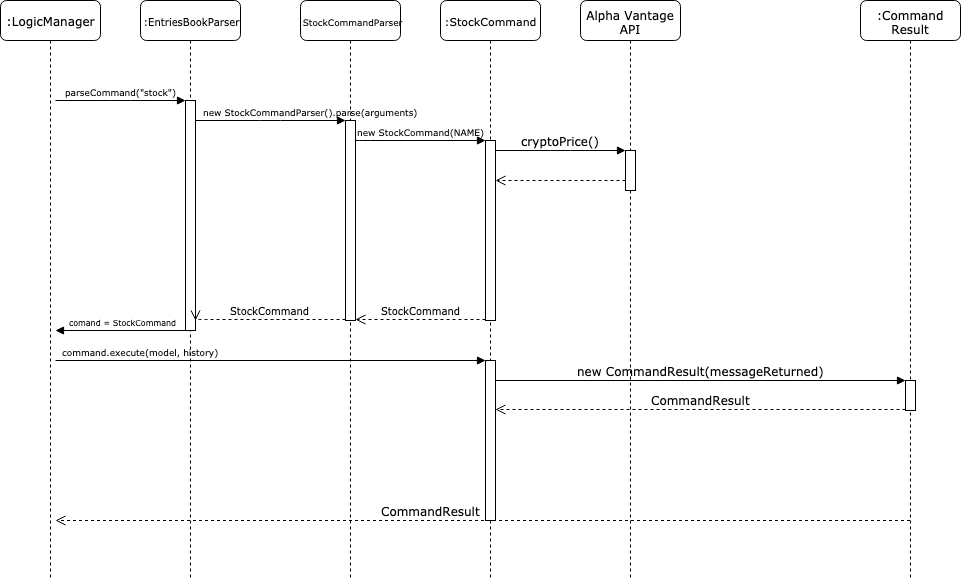

The diagram above was exported from draw.io. Its source (the exported page's mxGraphModel, read from the mxfile embedded in the PNG):
<mxGraphModel dx="1005" dy="613" grid="1" gridSize="10" guides="1" tooltips="1" connect="1" arrows="1" fold="1" page="1" pageScale="1" pageWidth="1100" pageHeight="850" background="#ffffff" math="0" shadow="0">
  <root>
    <mxCell id="0" />
    <mxCell id="1" parent="0" />
    <mxCell id="7baba1c4bc27f4b0-2" value="&lt;font style=&quot;font-size: 10px&quot;&gt;:EntriesBookParser&lt;/font&gt;" style="shape=umlLifeline;perimeter=lifelinePerimeter;whiteSpace=wrap;html=1;container=1;collapsible=0;recursiveResize=0;outlineConnect=0;rounded=1;shadow=0;comic=0;labelBackgroundColor=none;strokeColor=#000000;strokeWidth=1;fillColor=#FFFFFF;fontFamily=Verdana;fontSize=12;fontColor=#000000;align=center;" parent="1" vertex="1">
      <mxGeometry x="240" y="80" width="100" height="580" as="geometry" />
    </mxCell>
    <mxCell id="7baba1c4bc27f4b0-10" value="" style="html=1;points=[];perimeter=orthogonalPerimeter;rounded=0;shadow=0;comic=0;labelBackgroundColor=none;strokeColor=#000000;strokeWidth=1;fillColor=#FFFFFF;fontFamily=Verdana;fontSize=12;fontColor=#000000;align=center;" parent="7baba1c4bc27f4b0-2" vertex="1">
      <mxGeometry x="45" y="100" width="10" height="230" as="geometry" />
    </mxCell>
    <mxCell id="7baba1c4bc27f4b0-3" value="&lt;font style=&quot;font-size: 9px&quot;&gt;:StockCommandParser&lt;/font&gt;" style="shape=umlLifeline;perimeter=lifelinePerimeter;whiteSpace=wrap;html=1;container=1;collapsible=0;recursiveResize=0;outlineConnect=0;rounded=1;shadow=0;comic=0;labelBackgroundColor=none;strokeColor=#000000;strokeWidth=1;fillColor=#FFFFFF;fontFamily=Verdana;fontSize=12;fontColor=#000000;align=center;" parent="1" vertex="1">
      <mxGeometry x="400" y="80" width="100" height="580" as="geometry" />
    </mxCell>
    <mxCell id="7baba1c4bc27f4b0-13" value="" style="html=1;points=[];perimeter=orthogonalPerimeter;rounded=0;shadow=0;comic=0;labelBackgroundColor=none;strokeColor=#000000;strokeWidth=1;fillColor=#FFFFFF;fontFamily=Verdana;fontSize=12;fontColor=#000000;align=center;" parent="7baba1c4bc27f4b0-3" vertex="1">
      <mxGeometry x="45" y="120" width="10" height="200" as="geometry" />
    </mxCell>
    <mxCell id="7baba1c4bc27f4b0-4" value="&lt;font style=&quot;font-size: 11px&quot;&gt;:StockCommand&lt;/font&gt;" style="shape=umlLifeline;perimeter=lifelinePerimeter;whiteSpace=wrap;html=1;container=1;collapsible=0;recursiveResize=0;outlineConnect=0;rounded=1;shadow=0;comic=0;labelBackgroundColor=none;strokeColor=#000000;strokeWidth=1;fillColor=#FFFFFF;fontFamily=Verdana;fontSize=12;fontColor=#000000;align=center;" parent="1" vertex="1">
      <mxGeometry x="540" y="80" width="100" height="580" as="geometry" />
    </mxCell>
    <mxCell id="7baba1c4bc27f4b0-5" value="Alpha Vantage API" style="shape=umlLifeline;perimeter=lifelinePerimeter;whiteSpace=wrap;html=1;container=1;collapsible=0;recursiveResize=0;outlineConnect=0;rounded=1;shadow=0;comic=0;labelBackgroundColor=none;strokeColor=#000000;strokeWidth=1;fillColor=#FFFFFF;fontFamily=Verdana;fontSize=12;fontColor=#000000;align=center;" parent="1" vertex="1">
      <mxGeometry x="680" y="80" width="100" height="580" as="geometry" />
    </mxCell>
    <mxCell id="7baba1c4bc27f4b0-7" value=":Command Result" style="shape=umlLifeline;perimeter=lifelinePerimeter;whiteSpace=wrap;html=1;container=1;collapsible=0;recursiveResize=0;outlineConnect=0;rounded=1;shadow=0;comic=0;labelBackgroundColor=none;strokeColor=#000000;strokeWidth=1;fillColor=#FFFFFF;fontFamily=Verdana;fontSize=12;fontColor=#000000;align=center;" parent="1" vertex="1">
      <mxGeometry x="960" y="80" width="100" height="580" as="geometry" />
    </mxCell>
    <mxCell id="7baba1c4bc27f4b0-8" value=":LogicManager&lt;br&gt;" style="shape=umlLifeline;perimeter=lifelinePerimeter;whiteSpace=wrap;html=1;container=1;collapsible=0;recursiveResize=0;outlineConnect=0;rounded=1;shadow=0;comic=0;labelBackgroundColor=none;strokeColor=#000000;strokeWidth=1;fillColor=#FFFFFF;fontFamily=Verdana;fontSize=12;fontColor=#000000;align=center;" parent="1" vertex="1">
      <mxGeometry x="100" y="80" width="100" height="580" as="geometry" />
    </mxCell>
    <mxCell id="7baba1c4bc27f4b0-16" value="" style="html=1;points=[];perimeter=orthogonalPerimeter;rounded=0;shadow=0;comic=0;labelBackgroundColor=none;strokeColor=#000000;strokeWidth=1;fillColor=#FFFFFF;fontFamily=Verdana;fontSize=12;fontColor=#000000;align=center;" parent="1" vertex="1">
      <mxGeometry x="585" y="220" width="10" height="180" as="geometry" />
    </mxCell>
    <mxCell id="7baba1c4bc27f4b0-17" value="&lt;font style=&quot;font-size: 9px&quot;&gt;new StockCommand(NAME)&lt;/font&gt;" style="html=1;verticalAlign=bottom;endArrow=block;labelBackgroundColor=none;fontFamily=Verdana;fontSize=12;edgeStyle=elbowEdgeStyle;elbow=vertical;" parent="1" source="7baba1c4bc27f4b0-13" target="7baba1c4bc27f4b0-16" edge="1">
      <mxGeometry relative="1" as="geometry">
        <mxPoint x="510" y="220" as="sourcePoint" />
        <Array as="points">
          <mxPoint x="460" y="220" />
        </Array>
      </mxGeometry>
    </mxCell>
    <mxCell id="7baba1c4bc27f4b0-19" value="" style="html=1;points=[];perimeter=orthogonalPerimeter;rounded=0;shadow=0;comic=0;labelBackgroundColor=none;strokeColor=#000000;strokeWidth=1;fillColor=#FFFFFF;fontFamily=Verdana;fontSize=12;fontColor=#000000;align=center;" parent="1" vertex="1">
      <mxGeometry x="725" y="230" width="10" height="40" as="geometry" />
    </mxCell>
    <mxCell id="7baba1c4bc27f4b0-20" value="cryptoPrice()" style="html=1;verticalAlign=bottom;endArrow=block;entryX=0;entryY=0;labelBackgroundColor=none;fontFamily=Verdana;fontSize=12;edgeStyle=elbowEdgeStyle;elbow=vertical;" parent="1" source="7baba1c4bc27f4b0-16" target="7baba1c4bc27f4b0-19" edge="1">
      <mxGeometry relative="1" as="geometry">
        <mxPoint x="650" y="230" as="sourcePoint" />
        <mxPoint as="offset" />
      </mxGeometry>
    </mxCell>
    <mxCell id="7baba1c4bc27f4b0-21" value="" style="html=1;verticalAlign=bottom;endArrow=open;dashed=1;endSize=8;labelBackgroundColor=none;fontFamily=Verdana;fontSize=12;edgeStyle=elbowEdgeStyle;elbow=vertical;" parent="1" source="7baba1c4bc27f4b0-19" target="7baba1c4bc27f4b0-16" edge="1">
      <mxGeometry relative="1" as="geometry">
        <mxPoint x="650" y="306" as="targetPoint" />
        <Array as="points">
          <mxPoint x="670" y="260" />
          <mxPoint x="700" y="260" />
        </Array>
      </mxGeometry>
    </mxCell>
    <mxCell id="7baba1c4bc27f4b0-22" value="" style="html=1;points=[];perimeter=orthogonalPerimeter;rounded=0;shadow=0;comic=0;labelBackgroundColor=none;strokeColor=#000000;strokeWidth=1;fillColor=#FFFFFF;fontFamily=Verdana;fontSize=12;fontColor=#000000;align=center;" parent="1" vertex="1">
      <mxGeometry x="585" y="440" width="10" height="160" as="geometry" />
    </mxCell>
    <mxCell id="7baba1c4bc27f4b0-23" value="&lt;font style=&quot;font-size: 9px&quot;&gt;command.execute(model, history)&lt;/font&gt;&lt;br&gt;" style="html=1;verticalAlign=bottom;endArrow=block;entryX=0;entryY=0;labelBackgroundColor=none;fontFamily=Verdana;fontSize=12;" parent="1" target="7baba1c4bc27f4b0-22" edge="1">
      <mxGeometry x="-0.6047" relative="1" as="geometry">
        <mxPoint x="155" y="440" as="sourcePoint" />
        <mxPoint as="offset" />
      </mxGeometry>
    </mxCell>
    <mxCell id="7baba1c4bc27f4b0-25" value="" style="html=1;points=[];perimeter=orthogonalPerimeter;rounded=0;shadow=0;comic=0;labelBackgroundColor=none;strokeColor=#000000;strokeWidth=1;fillColor=#FFFFFF;fontFamily=Verdana;fontSize=12;fontColor=#000000;align=center;" parent="1" vertex="1">
      <mxGeometry x="1005" y="460" width="10" height="30" as="geometry" />
    </mxCell>
    <mxCell id="7baba1c4bc27f4b0-26" value="new CommandResult(messageReturned)" style="html=1;verticalAlign=bottom;endArrow=block;entryX=0;entryY=0;labelBackgroundColor=none;fontFamily=Verdana;fontSize=12;" parent="1" source="7baba1c4bc27f4b0-22" target="7baba1c4bc27f4b0-25" edge="1">
      <mxGeometry relative="1" as="geometry">
        <mxPoint x="930" y="340" as="sourcePoint" />
      </mxGeometry>
    </mxCell>
    <mxCell id="7baba1c4bc27f4b0-27" value="CommandResult" style="html=1;verticalAlign=bottom;endArrow=open;dashed=1;endSize=8;exitX=0;exitY=0.95;labelBackgroundColor=none;fontFamily=Verdana;fontSize=12;" parent="1" source="7baba1c4bc27f4b0-25" target="7baba1c4bc27f4b0-22" edge="1">
      <mxGeometry relative="1" as="geometry">
        <mxPoint x="930" y="416" as="targetPoint" />
      </mxGeometry>
    </mxCell>
    <mxCell id="7baba1c4bc27f4b0-30" value="CommandResult" style="html=1;verticalAlign=bottom;endArrow=open;dashed=1;endSize=8;labelBackgroundColor=none;fontFamily=Verdana;fontSize=12;edgeStyle=elbowEdgeStyle;elbow=vertical;" parent="1" source="7baba1c4bc27f4b0-7" edge="1">
      <mxGeometry x="0.1223" relative="1" as="geometry">
        <mxPoint x="155" y="600" as="targetPoint" />
        <Array as="points">
          <mxPoint x="570" y="600" />
        </Array>
        <mxPoint x="870" y="600" as="sourcePoint" />
        <mxPoint x="1" as="offset" />
      </mxGeometry>
    </mxCell>
    <mxCell id="7baba1c4bc27f4b0-11" value="&lt;font style=&quot;font-size: 9px&quot;&gt;parseCommand(&quot;stock&quot;)&lt;/font&gt;" style="html=1;verticalAlign=bottom;endArrow=block;entryX=0;entryY=0;labelBackgroundColor=none;fontFamily=Verdana;fontSize=12;edgeStyle=elbowEdgeStyle;elbow=vertical;" parent="1" target="7baba1c4bc27f4b0-10" edge="1">
      <mxGeometry relative="1" as="geometry">
        <mxPoint x="155" y="180" as="sourcePoint" />
      </mxGeometry>
    </mxCell>
    <mxCell id="7baba1c4bc27f4b0-14" value="&lt;font style=&quot;font-size: 9px&quot;&gt;new StockCommandParser().parse(arguments)&lt;/font&gt;" style="html=1;verticalAlign=bottom;endArrow=block;entryX=0;entryY=0;labelBackgroundColor=none;fontFamily=Verdana;fontSize=12;edgeStyle=elbowEdgeStyle;elbow=vertical;" parent="1" source="7baba1c4bc27f4b0-10" target="7baba1c4bc27f4b0-13" edge="1">
      <mxGeometry x="0.5333" relative="1" as="geometry">
        <mxPoint x="370" y="200" as="sourcePoint" />
        <mxPoint as="offset" />
      </mxGeometry>
    </mxCell>
    <mxCell id="LwLeJCnCKx8NmVQLu905-9" value="&lt;font style=&quot;font-size: 8px&quot;&gt;comand = StockCommand&lt;/font&gt;" style="html=1;verticalAlign=bottom;endArrow=block;labelBackgroundColor=none;fontFamily=Verdana;fontSize=12;edgeStyle=elbowEdgeStyle;elbow=horizontal;" edge="1" parent="1">
      <mxGeometry relative="1" as="geometry">
        <mxPoint x="290" y="410" as="sourcePoint" />
        <mxPoint x="155" y="410" as="targetPoint" />
        <Array as="points">
          <mxPoint x="290" y="410" />
        </Array>
      </mxGeometry>
    </mxCell>
    <mxCell id="LwLeJCnCKx8NmVQLu905-11" value="&lt;font style=&quot;font-size: 10px&quot;&gt;StockCommand&lt;/font&gt;" style="html=1;verticalAlign=bottom;endArrow=open;dashed=1;endSize=8;labelBackgroundColor=none;fontFamily=Verdana;fontSize=12;edgeStyle=elbowEdgeStyle;elbow=vertical;entryX=0.973;entryY=0.958;entryDx=0;entryDy=0;entryPerimeter=0;" edge="1" parent="1" target="7baba1c4bc27f4b0-10">
      <mxGeometry relative="1" as="geometry">
        <mxPoint x="300" y="399" as="targetPoint" />
        <Array as="points">
          <mxPoint x="390" y="399" />
          <mxPoint x="420" y="399" />
        </Array>
        <mxPoint x="445" y="399" as="sourcePoint" />
      </mxGeometry>
    </mxCell>
    <mxCell id="LwLeJCnCKx8NmVQLu905-12" value="&lt;font style=&quot;font-size: 10px&quot;&gt;StockCommand&lt;/font&gt;&lt;br&gt;" style="html=1;verticalAlign=bottom;endArrow=open;dashed=1;endSize=8;labelBackgroundColor=none;fontFamily=Verdana;fontSize=12;edgeStyle=elbowEdgeStyle;elbow=vertical;" edge="1" parent="1">
      <mxGeometry relative="1" as="geometry">
        <mxPoint x="455" y="399" as="targetPoint" />
        <Array as="points">
          <mxPoint x="530" y="399" />
          <mxPoint x="560" y="399" />
        </Array>
        <mxPoint x="585" y="399" as="sourcePoint" />
      </mxGeometry>
    </mxCell>
  </root>
</mxGraphModel>